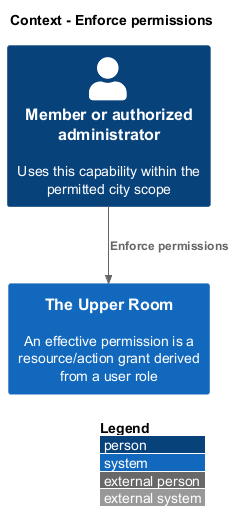

The diagram above was rendered by PlantUML. Its source (embedded in the PNG):
@startuml
!include <C4/C4_Context>
LAYOUT_WITH_LEGEND()
title Context - Enforce permissions
Person(member, "Member or authorized administrator", "Uses this capability within the permitted city scope")
System(room, "The Upper Room", "An effective permission is a resource/action grant derived from a user role")
Rel(member, room, "Enforce permissions")
@enduml